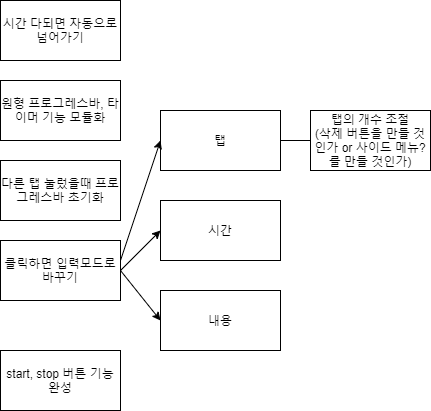

The diagram above was exported from draw.io. Its source (the exported page's mxGraphModel, read from the mxfile embedded in the PNG):
<mxGraphModel dx="750" dy="379" grid="1" gridSize="10" guides="1" tooltips="1" connect="1" arrows="1" fold="1" page="1" pageScale="1" pageWidth="827" pageHeight="1169" math="0" shadow="0">
  <root>
    <mxCell id="0" />
    <mxCell id="1" parent="0" />
    <mxCell id="HyNkMoy1Y8ZhEA1-K77r-1" value="시간 다되면 자동으로 넘어가기" style="rounded=0;whiteSpace=wrap;html=1;" parent="1" vertex="1">
      <mxGeometry x="80" y="110" width="120" height="60" as="geometry" />
    </mxCell>
    <mxCell id="HyNkMoy1Y8ZhEA1-K77r-2" value="원형 프로그레스바, 타이머 기능 모듈화" style="rounded=0;whiteSpace=wrap;html=1;" parent="1" vertex="1">
      <mxGeometry x="80" y="190" width="120" height="60" as="geometry" />
    </mxCell>
    <mxCell id="HyNkMoy1Y8ZhEA1-K77r-3" value="다른 탭 눌렀을때 프로그레스바 초기화" style="rounded=0;whiteSpace=wrap;html=1;" parent="1" vertex="1">
      <mxGeometry x="80" y="270" width="120" height="60" as="geometry" />
    </mxCell>
    <mxCell id="HyNkMoy1Y8ZhEA1-K77r-5" value="클릭하면 입력모드로 바꾸기" style="rounded=0;whiteSpace=wrap;html=1;" parent="1" vertex="1">
      <mxGeometry x="80" y="350" width="120" height="60" as="geometry" />
    </mxCell>
    <mxCell id="HyNkMoy1Y8ZhEA1-K77r-6" value="시간" style="rounded=0;whiteSpace=wrap;html=1;" parent="1" vertex="1">
      <mxGeometry x="240" y="310" width="120" height="60" as="geometry" />
    </mxCell>
    <mxCell id="HyNkMoy1Y8ZhEA1-K77r-7" value="내용" style="rounded=0;whiteSpace=wrap;html=1;" parent="1" vertex="1">
      <mxGeometry x="240" y="400" width="120" height="60" as="geometry" />
    </mxCell>
    <mxCell id="HyNkMoy1Y8ZhEA1-K77r-8" value="탭" style="rounded=0;whiteSpace=wrap;html=1;" parent="1" vertex="1">
      <mxGeometry x="240" y="220" width="120" height="60" as="geometry" />
    </mxCell>
    <mxCell id="HyNkMoy1Y8ZhEA1-K77r-12" value="" style="endArrow=classic;html=1;entryX=0;entryY=0.5;entryDx=0;entryDy=0;" parent="1" target="HyNkMoy1Y8ZhEA1-K77r-8" edge="1">
      <mxGeometry width="50" height="50" relative="1" as="geometry">
        <mxPoint x="200" y="370" as="sourcePoint" />
        <mxPoint x="250" y="320" as="targetPoint" />
      </mxGeometry>
    </mxCell>
    <mxCell id="HyNkMoy1Y8ZhEA1-K77r-13" value="" style="endArrow=classic;html=1;entryX=0;entryY=0.5;entryDx=0;entryDy=0;" parent="1" target="HyNkMoy1Y8ZhEA1-K77r-6" edge="1">
      <mxGeometry width="50" height="50" relative="1" as="geometry">
        <mxPoint x="200" y="380" as="sourcePoint" />
        <mxPoint x="250" y="330" as="targetPoint" />
      </mxGeometry>
    </mxCell>
    <mxCell id="HyNkMoy1Y8ZhEA1-K77r-14" value="" style="endArrow=classic;html=1;entryX=0;entryY=0.5;entryDx=0;entryDy=0;" parent="1" target="HyNkMoy1Y8ZhEA1-K77r-7" edge="1">
      <mxGeometry width="50" height="50" relative="1" as="geometry">
        <mxPoint x="200" y="380" as="sourcePoint" />
        <mxPoint x="250" y="330" as="targetPoint" />
      </mxGeometry>
    </mxCell>
    <mxCell id="HyNkMoy1Y8ZhEA1-K77r-16" value="탭의 개수 조절&lt;br&gt;(삭제 버튼을 만들 것인가 or 사이드 메뉴?를 만들 것인가)" style="rounded=0;whiteSpace=wrap;html=1;" parent="1" vertex="1">
      <mxGeometry x="390" y="220" width="120" height="60" as="geometry" />
    </mxCell>
    <mxCell id="HyNkMoy1Y8ZhEA1-K77r-18" value="" style="endArrow=none;html=1;entryX=0;entryY=0.5;entryDx=0;entryDy=0;" parent="1" source="HyNkMoy1Y8ZhEA1-K77r-8" target="HyNkMoy1Y8ZhEA1-K77r-16" edge="1">
      <mxGeometry width="50" height="50" relative="1" as="geometry">
        <mxPoint x="360" y="300" as="sourcePoint" />
        <mxPoint x="390" y="257" as="targetPoint" />
      </mxGeometry>
    </mxCell>
    <mxCell id="HyNkMoy1Y8ZhEA1-K77r-19" value="start, stop 버튼 기능 완성" style="rounded=0;whiteSpace=wrap;html=1;" parent="1" vertex="1">
      <mxGeometry x="80" y="460" width="120" height="60" as="geometry" />
    </mxCell>
  </root>
</mxGraphModel>